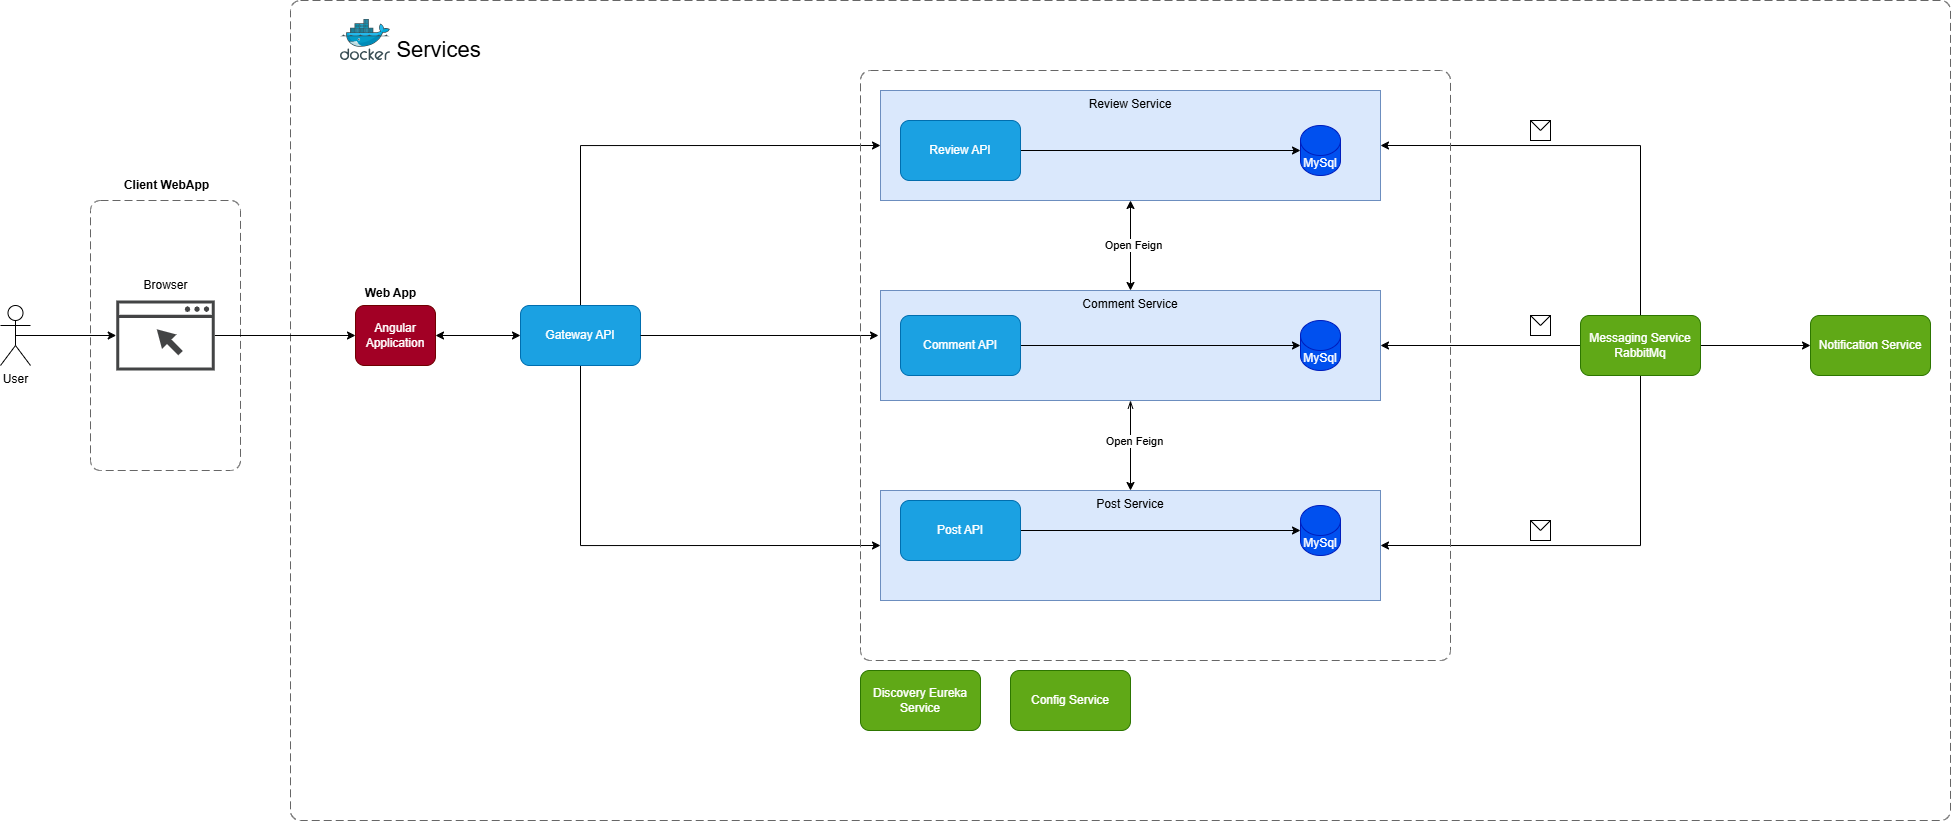

The diagram above was exported from draw.io. Its source (the exported page's mxGraphModel, read from the mxfile embedded in the PNG):
<mxGraphModel dx="2440" dy="1332" grid="1" gridSize="10" guides="1" tooltips="1" connect="1" arrows="1" fold="1" page="1" pageScale="1" pageWidth="3300" pageHeight="2339" math="0" shadow="0">
  <root>
    <mxCell id="0" />
    <mxCell id="1" parent="0" />
    <mxCell id="Su0bgsj7kbN5on_HVwE3-44" style="edgeStyle=orthogonalEdgeStyle;rounded=0;orthogonalLoop=1;jettySize=auto;html=1;exitX=1;exitY=0.5;exitDx=0;exitDy=0;entryX=0;entryY=0.5;entryDx=0;entryDy=0;startArrow=classic;startFill=1;" edge="1" parent="1" source="Su0bgsj7kbN5on_HVwE3-1" target="Su0bgsj7kbN5on_HVwE3-2">
      <mxGeometry relative="1" as="geometry" />
    </mxCell>
    <mxCell id="Su0bgsj7kbN5on_HVwE3-1" value="Angular Application" style="rounded=1;whiteSpace=wrap;html=1;fillColor=#a20025;fontColor=#ffffff;strokeColor=#6F0000;" vertex="1" parent="1">
      <mxGeometry x="405" y="385" width="80" height="60" as="geometry" />
    </mxCell>
    <mxCell id="Su0bgsj7kbN5on_HVwE3-20" style="edgeStyle=orthogonalEdgeStyle;rounded=0;orthogonalLoop=1;jettySize=auto;html=1;exitX=0.5;exitY=0;exitDx=0;exitDy=0;entryX=0;entryY=0.5;entryDx=0;entryDy=0;" edge="1" parent="1" source="Su0bgsj7kbN5on_HVwE3-2" target="Su0bgsj7kbN5on_HVwE3-3">
      <mxGeometry relative="1" as="geometry" />
    </mxCell>
    <mxCell id="Su0bgsj7kbN5on_HVwE3-22" style="edgeStyle=orthogonalEdgeStyle;rounded=0;orthogonalLoop=1;jettySize=auto;html=1;exitX=0.5;exitY=1;exitDx=0;exitDy=0;entryX=0;entryY=0.5;entryDx=0;entryDy=0;" edge="1" parent="1" source="Su0bgsj7kbN5on_HVwE3-2" target="Su0bgsj7kbN5on_HVwE3-11">
      <mxGeometry relative="1" as="geometry" />
    </mxCell>
    <mxCell id="Su0bgsj7kbN5on_HVwE3-2" value="Gateway API" style="rounded=1;whiteSpace=wrap;html=1;fillColor=#1ba1e2;fontColor=#ffffff;strokeColor=#006EAF;" vertex="1" parent="1">
      <mxGeometry x="570" y="385" width="120" height="60" as="geometry" />
    </mxCell>
    <mxCell id="Su0bgsj7kbN5on_HVwE3-17" style="edgeStyle=orthogonalEdgeStyle;rounded=0;orthogonalLoop=1;jettySize=auto;html=1;exitX=0.5;exitY=1;exitDx=0;exitDy=0;entryX=0.5;entryY=0;entryDx=0;entryDy=0;startArrow=classic;startFill=1;" edge="1" parent="1" source="Su0bgsj7kbN5on_HVwE3-3" target="Su0bgsj7kbN5on_HVwE3-7">
      <mxGeometry relative="1" as="geometry" />
    </mxCell>
    <mxCell id="Su0bgsj7kbN5on_HVwE3-18" value="Open Feign" style="edgeLabel;html=1;align=center;verticalAlign=middle;resizable=0;points=[];" vertex="1" connectable="0" parent="Su0bgsj7kbN5on_HVwE3-17">
      <mxGeometry x="-0.0118" y="2" relative="1" as="geometry">
        <mxPoint as="offset" />
      </mxGeometry>
    </mxCell>
    <mxCell id="Su0bgsj7kbN5on_HVwE3-3" value="Review Service" style="rounded=0;whiteSpace=wrap;html=1;verticalAlign=top;fillColor=#dae8fc;strokeColor=#6c8ebf;" vertex="1" parent="1">
      <mxGeometry x="930" y="170" width="500" height="110" as="geometry" />
    </mxCell>
    <mxCell id="Su0bgsj7kbN5on_HVwE3-6" style="edgeStyle=orthogonalEdgeStyle;rounded=0;orthogonalLoop=1;jettySize=auto;html=1;exitX=1;exitY=0.5;exitDx=0;exitDy=0;" edge="1" parent="1" source="Su0bgsj7kbN5on_HVwE3-4" target="Su0bgsj7kbN5on_HVwE3-5">
      <mxGeometry relative="1" as="geometry" />
    </mxCell>
    <mxCell id="Su0bgsj7kbN5on_HVwE3-4" value="Review API" style="rounded=1;whiteSpace=wrap;html=1;movable=1;resizable=1;rotatable=1;deletable=1;editable=1;locked=0;connectable=1;fillColor=#1ba1e2;fontColor=#ffffff;strokeColor=#006EAF;" vertex="1" parent="1">
      <mxGeometry x="950" y="200" width="120" height="60" as="geometry" />
    </mxCell>
    <mxCell id="Su0bgsj7kbN5on_HVwE3-5" value="MySql" style="shape=cylinder3;whiteSpace=wrap;html=1;boundedLbl=1;backgroundOutline=1;size=15;fillColor=#0050ef;fontColor=#ffffff;strokeColor=#001DBC;" vertex="1" parent="1">
      <mxGeometry x="1350" y="205" width="40" height="50" as="geometry" />
    </mxCell>
    <mxCell id="Su0bgsj7kbN5on_HVwE3-15" style="edgeStyle=orthogonalEdgeStyle;rounded=0;orthogonalLoop=1;jettySize=auto;html=1;exitX=0.5;exitY=1;exitDx=0;exitDy=0;entryX=0.5;entryY=0;entryDx=0;entryDy=0;startArrow=openThin;startFill=0;" edge="1" parent="1" source="Su0bgsj7kbN5on_HVwE3-7" target="Su0bgsj7kbN5on_HVwE3-11">
      <mxGeometry relative="1" as="geometry" />
    </mxCell>
    <mxCell id="Su0bgsj7kbN5on_HVwE3-19" value="Open Feign" style="edgeLabel;html=1;align=center;verticalAlign=middle;resizable=0;points=[];" vertex="1" connectable="0" parent="Su0bgsj7kbN5on_HVwE3-15">
      <mxGeometry x="-0.1158" y="3" relative="1" as="geometry">
        <mxPoint as="offset" />
      </mxGeometry>
    </mxCell>
    <mxCell id="Su0bgsj7kbN5on_HVwE3-7" value="Comment Service" style="rounded=0;whiteSpace=wrap;html=1;verticalAlign=top;fillColor=#dae8fc;strokeColor=#6c8ebf;" vertex="1" parent="1">
      <mxGeometry x="930" y="370" width="500" height="110" as="geometry" />
    </mxCell>
    <mxCell id="Su0bgsj7kbN5on_HVwE3-8" style="edgeStyle=orthogonalEdgeStyle;rounded=0;orthogonalLoop=1;jettySize=auto;html=1;exitX=1;exitY=0.5;exitDx=0;exitDy=0;" edge="1" parent="1" source="Su0bgsj7kbN5on_HVwE3-9" target="Su0bgsj7kbN5on_HVwE3-10">
      <mxGeometry relative="1" as="geometry" />
    </mxCell>
    <mxCell id="Su0bgsj7kbN5on_HVwE3-9" value="Comment API" style="rounded=1;whiteSpace=wrap;html=1;movable=1;resizable=1;rotatable=1;deletable=1;editable=1;locked=0;connectable=1;fillColor=#1ba1e2;fontColor=#ffffff;strokeColor=#006EAF;" vertex="1" parent="1">
      <mxGeometry x="950" y="395" width="120" height="60" as="geometry" />
    </mxCell>
    <mxCell id="Su0bgsj7kbN5on_HVwE3-10" value="MySql" style="shape=cylinder3;whiteSpace=wrap;html=1;boundedLbl=1;backgroundOutline=1;size=15;fillColor=#0050ef;fontColor=#ffffff;strokeColor=#001DBC;" vertex="1" parent="1">
      <mxGeometry x="1350" y="400" width="40" height="50" as="geometry" />
    </mxCell>
    <mxCell id="Su0bgsj7kbN5on_HVwE3-11" value="Post Service" style="rounded=0;whiteSpace=wrap;html=1;verticalAlign=top;fillColor=#dae8fc;strokeColor=#6c8ebf;" vertex="1" parent="1">
      <mxGeometry x="930" y="570" width="500" height="110" as="geometry" />
    </mxCell>
    <mxCell id="Su0bgsj7kbN5on_HVwE3-12" style="edgeStyle=orthogonalEdgeStyle;rounded=0;orthogonalLoop=1;jettySize=auto;html=1;exitX=1;exitY=0.5;exitDx=0;exitDy=0;" edge="1" parent="1" source="Su0bgsj7kbN5on_HVwE3-13" target="Su0bgsj7kbN5on_HVwE3-14">
      <mxGeometry relative="1" as="geometry" />
    </mxCell>
    <mxCell id="Su0bgsj7kbN5on_HVwE3-13" value="Post API" style="rounded=1;whiteSpace=wrap;html=1;movable=1;resizable=1;rotatable=1;deletable=1;editable=1;locked=0;connectable=1;fillColor=#1ba1e2;fontColor=#ffffff;strokeColor=#006EAF;" vertex="1" parent="1">
      <mxGeometry x="950" y="580" width="120" height="60" as="geometry" />
    </mxCell>
    <mxCell id="Su0bgsj7kbN5on_HVwE3-14" value="MySql" style="shape=cylinder3;whiteSpace=wrap;html=1;boundedLbl=1;backgroundOutline=1;size=15;fillColor=#0050ef;fontColor=#ffffff;strokeColor=#001DBC;" vertex="1" parent="1">
      <mxGeometry x="1350" y="585" width="40" height="50" as="geometry" />
    </mxCell>
    <mxCell id="Su0bgsj7kbN5on_HVwE3-21" style="edgeStyle=orthogonalEdgeStyle;rounded=0;orthogonalLoop=1;jettySize=auto;html=1;exitX=1;exitY=0.5;exitDx=0;exitDy=0;entryX=-0.004;entryY=0.409;entryDx=0;entryDy=0;entryPerimeter=0;" edge="1" parent="1" source="Su0bgsj7kbN5on_HVwE3-2" target="Su0bgsj7kbN5on_HVwE3-7">
      <mxGeometry relative="1" as="geometry" />
    </mxCell>
    <mxCell id="Su0bgsj7kbN5on_HVwE3-24" style="edgeStyle=orthogonalEdgeStyle;rounded=0;orthogonalLoop=1;jettySize=auto;html=1;exitX=0.5;exitY=0;exitDx=0;exitDy=0;entryX=1;entryY=0.5;entryDx=0;entryDy=0;" edge="1" parent="1" source="Su0bgsj7kbN5on_HVwE3-23" target="Su0bgsj7kbN5on_HVwE3-3">
      <mxGeometry relative="1" as="geometry" />
    </mxCell>
    <mxCell id="Su0bgsj7kbN5on_HVwE3-25" style="edgeStyle=orthogonalEdgeStyle;rounded=0;orthogonalLoop=1;jettySize=auto;html=1;exitX=0;exitY=0.5;exitDx=0;exitDy=0;entryX=1;entryY=0.5;entryDx=0;entryDy=0;" edge="1" parent="1" source="Su0bgsj7kbN5on_HVwE3-23" target="Su0bgsj7kbN5on_HVwE3-7">
      <mxGeometry relative="1" as="geometry" />
    </mxCell>
    <mxCell id="Su0bgsj7kbN5on_HVwE3-26" style="edgeStyle=orthogonalEdgeStyle;rounded=0;orthogonalLoop=1;jettySize=auto;html=1;exitX=0.5;exitY=1;exitDx=0;exitDy=0;entryX=1;entryY=0.5;entryDx=0;entryDy=0;" edge="1" parent="1" source="Su0bgsj7kbN5on_HVwE3-23" target="Su0bgsj7kbN5on_HVwE3-11">
      <mxGeometry relative="1" as="geometry" />
    </mxCell>
    <mxCell id="Su0bgsj7kbN5on_HVwE3-53" style="edgeStyle=orthogonalEdgeStyle;rounded=0;orthogonalLoop=1;jettySize=auto;html=1;exitX=1;exitY=0.5;exitDx=0;exitDy=0;entryX=0;entryY=0.5;entryDx=0;entryDy=0;" edge="1" parent="1" source="Su0bgsj7kbN5on_HVwE3-23" target="Su0bgsj7kbN5on_HVwE3-52">
      <mxGeometry relative="1" as="geometry" />
    </mxCell>
    <mxCell id="Su0bgsj7kbN5on_HVwE3-23" value="Messaging Service RabbitMq" style="rounded=1;whiteSpace=wrap;html=1;fillColor=#60a917;fontColor=#ffffff;strokeColor=#2D7600;" vertex="1" parent="1">
      <mxGeometry x="1630" y="395" width="120" height="60" as="geometry" />
    </mxCell>
    <object c4Name="" c4Type="" c4Application="" label="" id="Su0bgsj7kbN5on_HVwE3-41">
      <mxCell style="rounded=1;fontSize=11;whiteSpace=wrap;html=1;dashed=1;arcSize=20;fillColor=none;strokeColor=#666666;fontColor=#333333;labelBackgroundColor=none;align=left;verticalAlign=bottom;labelBorderColor=none;spacingTop=0;spacing=10;dashPattern=8 4;metaEdit=1;rotatable=0;perimeter=rectanglePerimeter;noLabel=0;labelPadding=0;allowArrows=0;connectable=0;expand=0;recursiveResize=0;editable=1;pointerEvents=0;absoluteArcSize=1;points=[[0.25,0,0],[0.5,0,0],[0.75,0,0],[1,0.25,0],[1,0.5,0],[1,0.75,0],[0.75,1,0],[0.5,1,0],[0.25,1,0],[0,0.75,0],[0,0.5,0],[0,0.25,0]];" vertex="1" parent="1">
        <mxGeometry x="340" y="80" width="1660" height="820" as="geometry" />
      </mxCell>
    </object>
    <mxCell id="Su0bgsj7kbN5on_HVwE3-42" value="Discovery Eureka Service" style="rounded=1;whiteSpace=wrap;html=1;fillColor=#60a917;fontColor=#ffffff;strokeColor=#2D7600;" vertex="1" parent="1">
      <mxGeometry x="910" y="750" width="120" height="60" as="geometry" />
    </mxCell>
    <mxCell id="Su0bgsj7kbN5on_HVwE3-43" value="Config Service" style="rounded=1;whiteSpace=wrap;html=1;fillColor=#60a917;fontColor=#ffffff;strokeColor=#2D7600;" vertex="1" parent="1">
      <mxGeometry x="1060" y="750" width="120" height="60" as="geometry" />
    </mxCell>
    <mxCell id="Su0bgsj7kbN5on_HVwE3-65" style="edgeStyle=orthogonalEdgeStyle;rounded=0;orthogonalLoop=1;jettySize=auto;html=1;exitX=0.5;exitY=0.5;exitDx=0;exitDy=0;exitPerimeter=0;" edge="1" parent="1" source="Su0bgsj7kbN5on_HVwE3-45" target="Su0bgsj7kbN5on_HVwE3-63">
      <mxGeometry relative="1" as="geometry" />
    </mxCell>
    <mxCell id="Su0bgsj7kbN5on_HVwE3-45" value="User" style="shape=umlActor;verticalLabelPosition=bottom;verticalAlign=top;html=1;outlineConnect=0;" vertex="1" parent="1">
      <mxGeometry x="50" y="385" width="30" height="60" as="geometry" />
    </mxCell>
    <mxCell id="Su0bgsj7kbN5on_HVwE3-49" value="Web App" style="text;html=1;align=center;verticalAlign=middle;resizable=0;points=[];autosize=1;strokeColor=none;fillColor=none;fontStyle=1" vertex="1" parent="1">
      <mxGeometry x="405" y="358" width="70" height="30" as="geometry" />
    </mxCell>
    <object c4Name="" c4Type="" c4Application="" label="" id="Su0bgsj7kbN5on_HVwE3-50">
      <mxCell style="rounded=1;fontSize=11;whiteSpace=wrap;html=1;dashed=1;arcSize=20;fillColor=none;strokeColor=#666666;fontColor=#333333;labelBackgroundColor=none;align=left;verticalAlign=bottom;labelBorderColor=none;spacingTop=0;spacing=10;dashPattern=8 4;metaEdit=1;rotatable=0;perimeter=rectanglePerimeter;noLabel=0;labelPadding=0;allowArrows=0;connectable=0;expand=0;recursiveResize=0;editable=1;pointerEvents=0;absoluteArcSize=1;points=[[0.25,0,0],[0.5,0,0],[0.75,0,0],[1,0.25,0],[1,0.5,0],[1,0.75,0],[0.75,1,0],[0.5,1,0],[0.25,1,0],[0,0.75,0],[0,0.5,0],[0,0.25,0]];" vertex="1" parent="1">
        <mxGeometry x="910" y="150" width="590" height="590" as="geometry" />
      </mxCell>
    </object>
    <mxCell id="Su0bgsj7kbN5on_HVwE3-52" value="Notification Service" style="rounded=1;whiteSpace=wrap;html=1;fillColor=#60a917;fontColor=#ffffff;strokeColor=#2D7600;" vertex="1" parent="1">
      <mxGeometry x="1860" y="395" width="120" height="60" as="geometry" />
    </mxCell>
    <mxCell id="Su0bgsj7kbN5on_HVwE3-54" value="" style="shape=message;html=1;html=1;outlineConnect=0;labelPosition=center;verticalLabelPosition=bottom;align=center;verticalAlign=top;" vertex="1" parent="1">
      <mxGeometry x="1580" y="200" width="20" height="20" as="geometry" />
    </mxCell>
    <mxCell id="Su0bgsj7kbN5on_HVwE3-56" value="" style="shape=message;html=1;html=1;outlineConnect=0;labelPosition=center;verticalLabelPosition=bottom;align=center;verticalAlign=top;" vertex="1" parent="1">
      <mxGeometry x="1580" y="395" width="20" height="20" as="geometry" />
    </mxCell>
    <mxCell id="Su0bgsj7kbN5on_HVwE3-57" value="" style="shape=message;html=1;html=1;outlineConnect=0;labelPosition=center;verticalLabelPosition=bottom;align=center;verticalAlign=top;" vertex="1" parent="1">
      <mxGeometry x="1580" y="600" width="20" height="20" as="geometry" />
    </mxCell>
    <object c4Name="sdf" c4Type="" c4Application="" label="" id="Su0bgsj7kbN5on_HVwE3-59">
      <mxCell style="rounded=1;fontSize=11;whiteSpace=wrap;html=1;dashed=1;arcSize=20;fillColor=none;strokeColor=#666666;fontColor=#333333;labelBackgroundColor=none;align=left;verticalAlign=bottom;labelBorderColor=none;spacingTop=0;spacing=10;dashPattern=8 4;metaEdit=1;rotatable=0;perimeter=rectanglePerimeter;noLabel=0;labelPadding=0;allowArrows=0;connectable=0;expand=0;recursiveResize=0;editable=1;pointerEvents=0;absoluteArcSize=1;points=[[0.25,0,0],[0.5,0,0],[0.75,0,0],[1,0.25,0],[1,0.5,0],[1,0.75,0],[0.75,1,0],[0.5,1,0],[0.25,1,0],[0,0.75,0],[0,0.5,0],[0,0.25,0]];" vertex="1" parent="1">
        <mxGeometry x="140" y="280" width="150" height="270" as="geometry" />
      </mxCell>
    </object>
    <mxCell id="Su0bgsj7kbN5on_HVwE3-61" value="&amp;nbsp;Services" style="text;html=1;align=center;verticalAlign=middle;resizable=0;points=[];autosize=1;strokeColor=none;fillColor=none;fontStyle=0;fontSize=22;" vertex="1" parent="1">
      <mxGeometry x="430" y="110" width="110" height="40" as="geometry" />
    </mxCell>
    <mxCell id="Su0bgsj7kbN5on_HVwE3-62" value="" style="image;sketch=0;aspect=fixed;html=1;points=[];align=center;fontSize=12;image=img/lib/mscae/Docker.svg;" vertex="1" parent="1">
      <mxGeometry x="390" y="99" width="50" height="41" as="geometry" />
    </mxCell>
    <mxCell id="Su0bgsj7kbN5on_HVwE3-66" style="edgeStyle=orthogonalEdgeStyle;rounded=0;orthogonalLoop=1;jettySize=auto;html=1;entryX=0;entryY=0.5;entryDx=0;entryDy=0;" edge="1" parent="1" source="Su0bgsj7kbN5on_HVwE3-63" target="Su0bgsj7kbN5on_HVwE3-1">
      <mxGeometry relative="1" as="geometry" />
    </mxCell>
    <mxCell id="Su0bgsj7kbN5on_HVwE3-63" value="" style="sketch=0;pointerEvents=1;shadow=0;dashed=0;html=1;strokeColor=none;fillColor=#434445;aspect=fixed;labelPosition=center;verticalLabelPosition=bottom;verticalAlign=top;align=center;outlineConnect=0;shape=mxgraph.vvd.web_browser;" vertex="1" parent="1">
      <mxGeometry x="165.71" y="380" width="98.59" height="70" as="geometry" />
    </mxCell>
    <mxCell id="Su0bgsj7kbN5on_HVwE3-64" value="Browser" style="text;html=1;align=center;verticalAlign=middle;resizable=0;points=[];autosize=1;strokeColor=none;fillColor=none;" vertex="1" parent="1">
      <mxGeometry x="180" y="350" width="70" height="30" as="geometry" />
    </mxCell>
    <mxCell id="Su0bgsj7kbN5on_HVwE3-67" value="Client WebApp" style="text;html=1;align=center;verticalAlign=middle;resizable=0;points=[];autosize=1;strokeColor=none;fillColor=none;fontStyle=1" vertex="1" parent="1">
      <mxGeometry x="165.71" y="250" width="100" height="30" as="geometry" />
    </mxCell>
  </root>
</mxGraphModel>